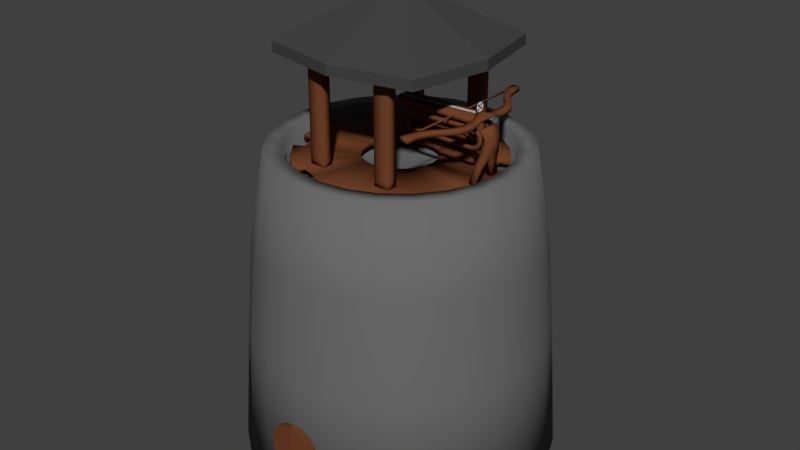 # Source: torretaballesta.blend  (saved by Blender 2.75.0; exported with 4.5.12 LTS)
import bpy
from mathutils import Matrix  # noqa: F401  (used for matrix-valued properties, if any)

bpy.ops.wm.read_factory_settings(use_empty=True)
scene = bpy.context.scene
scene.name = 'Scene'

# ---- collections
col_collection_1 = bpy.data.collections.new('Collection 1'); scene.collection.children.link(col_collection_1)

# ---- materials (node trees are filled in below, after node groups)
mat_madera = bpy.data.materials.new('mADERA')
mat_madera.alpha_threshold = 0.0
mat_madera.use_transparent_shadow = False
mat_madera.diffuse_color = (0.1626, 0.05295, 0.02144, 1.0)
mat_madera.roughness = 0.5
mat_metla = bpy.data.materials.new('metla')
mat_metla.alpha_threshold = 0.0
mat_metla.use_transparent_shadow = False
mat_metla.diffuse_color = (0.4385, 0.4385, 0.4385, 1.0)
mat_metla.roughness = 0.5
mat_metla.line_color = (0.0, 0.0, 0.0, 1.0)
mat_hierrofundido = bpy.data.materials.new('HierroFundido')
mat_hierrofundido.alpha_threshold = 0.0
mat_hierrofundido.use_transparent_shadow = False
mat_hierrofundido.diffuse_color = (0.0578, 0.0578, 0.0578, 1.0)
mat_hierrofundido.roughness = 0.5
mat_piedraoscuro = bpy.data.materials.new('PiedraOscuro')
mat_piedraoscuro.alpha_threshold = 0.0
mat_piedraoscuro.use_transparent_shadow = False
mat_piedraoscuro.diffuse_color = (0.1473, 0.1473, 0.1473, 1.0)
mat_piedraoscuro.roughness = 0.5

# ---- material node trees

# ---- world
world_world = bpy.data.worlds.new('World'); scene.world = world_world
world_world.color = (0.05088, 0.05088, 0.05088)
world_world.use_sun_shadow = False
world_world.sun_shadow_jitter_overblur = 0.0
world_world.cycles.sampling_method = 'MANUAL'
world_world.cycles.sample_map_resolution = 256

# ---- meshes
me_circle_002 = bpy.data.meshes.new('Circle.002')
me_circle_002.from_pydata([(-1.083e-09, 0.009331, -0.0004073), (-0.02153, 0.005048, -0.0004073), (-0.03978, -0.007148, -0.0004073), (-0.05198, -0.0254, -0.0004073), (-0.05626, -0.04693, -0.0004073), (-0.05198, -0.06846, -0.0004073), (-0.03978, -0.08671, -0.0004073), (-0.02153, -0.09891, -0.0004073), (-9.578e-09, -0.1032, -0.0004073), (0.02153, -0.09891, -0.0004073), (0.03978, -0.08671, -0.0004073), (0.05198, -0.06846, -0.0004073), (0.05626, -0.04693, -0.0004073), (0.05198, -0.0254, -0.0004073), (0.03978, -0.007148, -0.0004073), (0.02153, 0.005048, -0.0004073), (-1.382e-09, 0.002668, -0.0004073), (-0.01898, -0.001108, -0.0004073), (-0.03507, -0.01186, -0.0004073), (-0.04582, -0.02795, -0.0004073), (-0.0496, -0.04693, -0.0004073), (-0.04582, -0.06591, -0.0004073), (-0.03507, -0.082, -0.0004073), (-0.01898, -0.09275, -0.0004073), (-8.871e-09, -0.09653, -0.0004073), (0.01898, -0.09275, -0.0004073), (0.03507, -0.082, -0.0004073), (0.04582, -0.06591, -0.0004073), (0.0496, -0.04693, -0.0004073), (0.04582, -0.02795, -0.0004073), (0.03507, -0.01186, -0.0004073), (0.01898, -0.001108, -0.0004073), (-5.976e-09, -0.03342, -0.0004073), (-0.005169, -0.03445, -0.0004073), (-0.01248, -0.04176, -0.0004073), (-0.01351, -0.04693, -0.0004073), (-0.01248, -0.0521, -0.0004073), (-0.005169, -0.05941, -0.0004073), (-8.016e-09, -0.06044, -0.0004073), (0.005169, -0.05941, -0.0004073), (0.01248, -0.0521, -0.0004073), (0.01351, -0.04693, -0.0004073), (0.01248, -0.04176, -0.0004073), (0.005169, -0.03445, -0.0004073), (-0.01507, -0.1115, 2.014e-09), (-1.029e-08, -0.1145, 2.014e-09), (0.01507, -0.1115, 2.014e-09), (-0.01507, -0.1478, 3.599e-09), (-1.029e-08, -0.1508, 3.599e-09), (0.01507, -0.1478, 3.599e-09), (-9.375e-10, 0.009331, -0.003743), (-0.02153, 0.005048, -0.003743), (-0.03978, -0.007148, -0.003743), (-0.05198, -0.0254, -0.003743), (-0.05626, -0.04693, -0.003743), (-0.05198, -0.06846, -0.003743), (-0.03978, -0.08671, -0.003743), (-0.02153, -0.09891, -0.003743), (-9.433e-09, -0.1032, -0.003743), (0.02153, -0.09891, -0.003743), (0.03978, -0.08671, -0.003743), (0.05198, -0.06846, -0.003743), (0.05626, -0.04693, -0.003743), (0.05198, -0.0254, -0.003743), (0.03978, -0.007148, -0.003743), (0.02153, 0.005048, -0.003743), (-1.237e-09, 0.002668, -0.003743), (-0.01898, -0.001108, -0.003743), (-0.03507, -0.01186, -0.003743), (-0.04582, -0.02795, -0.003743), (-0.0496, -0.04693, -0.003743), (-0.04582, -0.06591, -0.003743), (-0.03507, -0.082, -0.003743), (-0.01898, -0.09275, -0.003743), (-8.726e-09, -0.09653, -0.003743), (0.01898, -0.09275, -0.003743), (0.03507, -0.082, -0.003743), (0.04582, -0.06591, -0.003743), (0.0496, -0.04693, -0.003743), (0.04582, -0.02795, -0.003743), (0.03507, -0.01186, -0.003743), (0.01898, -0.001108, -0.003743), (-5.83e-09, -0.03342, -0.003743), (-0.005169, -0.03445, -0.003743), (-0.01248, -0.04176, -0.003743), (-0.01351, -0.04693, -0.003743), (-0.01248, -0.0521, -0.003743), (-0.005169, -0.05941, -0.003743), (-7.87e-09, -0.06044, -0.003743), (0.005169, -0.05941, -0.003743), (0.01248, -0.0521, -0.003743), (0.01351, -0.04693, -0.003743), (0.01248, -0.04176, -0.003743), (0.005169, -0.03445, -0.003743), (-0.01507, -0.1115, -0.00415), (-1.011e-08, -0.1145, -0.00415), (0.01507, -0.1115, -0.00415), (-0.01507, -0.1478, -0.00415), (-1.011e-08, -0.1508, -0.00415), (0.01507, -0.1478, -0.00415)], [], [(13, 29, 28, 12), (6, 22, 21, 5), (14, 30, 29, 13), (7, 23, 22, 6), (15, 31, 30, 14), (8, 24, 23, 7), (1, 17, 16, 0), (0, 16, 31, 15), (9, 25, 24, 8), (2, 18, 17, 1), (10, 26, 25, 9), (3, 19, 18, 2), (11, 27, 26, 10), (4, 20, 19, 3), (12, 28, 27, 11), (5, 21, 20, 4), (25, 39, 38, 24), (16, 32, 43, 31), (21, 36, 35, 20), (28, 41, 40, 27), (17, 33, 32, 16), (24, 38, 37, 23), (20, 35, 34, 19), (29, 42, 41, 28), (8, 45, 46, 9), (7, 44, 45, 8), (45, 48, 49, 46), (44, 47, 48, 45), (63, 62, 78, 79), (56, 55, 71, 72), (64, 63, 79, 80), (57, 56, 72, 73), (65, 64, 80, 81), (58, 57, 73, 74), (51, 50, 66, 67), (50, 65, 81, 66), (59, 58, 74, 75), (52, 51, 67, 68), (60, 59, 75, 76), (53, 52, 68, 69), (61, 60, 76, 77), (54, 53, 69, 70), (62, 61, 77, 78), (55, 54, 70, 71), (75, 74, 88, 89), (66, 81, 93, 82), (71, 70, 85, 86), (78, 77, 90, 91), (67, 66, 82, 83), (74, 73, 87, 88), (70, 69, 84, 85), (79, 78, 91, 92), (58, 59, 96, 95), (57, 58, 95, 94), (95, 96, 99, 98), (94, 95, 98, 97), (37, 38, 88, 87), (12, 11, 61, 62), (23, 37, 87, 73), (25, 26, 76, 75), (38, 39, 89, 88), (13, 12, 62, 63), (19, 34, 84, 69), (26, 27, 77, 76), (40, 41, 91, 90), (14, 13, 63, 64), (42, 29, 79, 92), (1, 0, 50, 51), (41, 42, 92, 91), (15, 14, 64, 65), (2, 1, 51, 52), (43, 32, 82, 93), (0, 15, 65, 50), (3, 2, 52, 53), (29, 30, 80, 79), (9, 46, 96, 59), (4, 3, 53, 54), (30, 31, 81, 80), (39, 25, 75, 89), (17, 18, 68, 67), (5, 4, 54, 55), (31, 43, 93, 81), (18, 19, 69, 68), (44, 7, 57, 94), (6, 5, 55, 56), (48, 47, 97, 98), (7, 6, 56, 57), (49, 48, 98, 99), (36, 21, 71, 86), (21, 22, 72, 71), (32, 33, 83, 82), (46, 49, 99, 96), (27, 40, 90, 77), (22, 23, 73, 72), (34, 35, 85, 84), (10, 9, 59, 60), (35, 36, 86, 85), (47, 44, 94, 97), (11, 10, 60, 61), (33, 17, 67, 83)])
me_circle_002.use_remesh_preserve_volume = False
me_circle_002.use_remesh_preserve_attributes = False
me_circle_002.use_mirror_vertex_groups = False
me_circle_002.update()
me_mesh_002 = bpy.data.meshes.new('Mesh.002')
me_mesh_002.from_pydata([(-0.2338, -0.2735, 0.1662), (-0.2338, -1.837, 0.1469), (-0.2338, -1.884, 0.1152), (-0.2338, -1.921, 0.06047), (-0.2338, -1.934, -0.004034), (-0.2338, -1.921, -0.06854), (-0.2338, -1.884, -0.1232), (-0.2338, -1.837, -0.1549), (-0.2338, -0.2735, -0.1742), (-0.2338, -0.2008, -0.1598), (-0.2338, -0.1461, -0.1232), (-0.2338, -0.1095, -0.06854), (-0.2338, -0.09672, -0.004034), (-0.2338, -0.1095, 0.06047), (-0.2338, -0.1461, 0.1152), (-0.2338, -0.2008, 0.1517), (-0.2897, -0.2735, 0.1662), (-0.2897, -1.837, 0.1469), (-0.2897, -1.884, 0.1152), (-0.2897, -1.921, 0.06047), (-0.2897, -1.934, -0.004034), (-0.2897, -1.921, -0.06854), (-0.2897, -1.884, -0.1232), (-0.2897, -1.837, -0.1549), (-0.2897, -0.2735, -0.1742), (-0.2897, -0.2008, -0.1598), (-0.2897, -0.1461, -0.1232), (-0.2897, -0.1095, -0.06854), (-0.2897, -0.09672, -0.004034), (-0.2897, -0.1095, 0.06047), (-0.2897, -0.1461, 0.1152), (-0.2897, -0.2008, 0.1517), (-0.2338, -1.865, 0.2358), (-0.2338, -0.2653, 0.2555), (-0.2338, -1.949, 0.1795), (-0.2338, -2.005, 0.0953), (-0.2338, -2.025, -0.004034), (-0.2338, -2.005, -0.1034), (-0.2338, -1.949, -0.1876), (-0.2338, -1.865, -0.2438), (-0.2338, -0.2653, -0.2636), (-0.2338, -0.1659, -0.2438), (-0.2338, -0.08174, -0.1876), (-0.2338, -0.02547, -0.1034), (-0.2338, -0.005717, -0.004034), (-0.2338, -0.02547, 0.0953), (-0.2338, -0.08174, 0.1795), (-0.2338, -0.1659, 0.2358), (-0.2897, -1.865, 0.2358), (-0.2897, -0.2653, 0.2555), (-0.2897, -1.949, 0.1795), (-0.2897, -2.005, 0.0953), (-0.2897, -2.025, -0.004034), (-0.2897, -2.005, -0.1034), (-0.2897, -1.949, -0.1876), (-0.2897, -1.865, -0.2438), (-0.2897, -0.2653, -0.2636), (-0.2897, -0.1659, -0.2438), (-0.2897, -0.08174, -0.1876), (-0.2897, -0.02547, -0.1034), (-0.2897, -0.005717, -0.004034), (-0.2897, -0.02547, 0.0953), (-0.2897, -0.08174, 0.1795), (-0.2897, -0.1659, 0.2358), (2.014e-08, -0.1751, 0.5133), (0.2301, -0.07273, 0.4297), (0.4615, -0.02382, 0.4297), (0.6488, -0.01984, 0.4297), (0.8017, -0.05232, 0.4297), (0.9298, -0.1128, 0.4297), (1.043, -0.1927, 0.4297), (1.15, -0.2836, 0.4297), (1.262, -0.377, 0.4297), (1.388, -0.4644, 0.4297), (1.537, -0.5374, 0.4297), (1.72, -0.5874, 0.4297), (1.945, -0.6059, 0.4297), (2.014e-08, -0.3584, 0.5133), (0.2301, -0.2561, 0.4297), (0.4615, -0.2072, 0.4297), (0.6488, -0.2032, 0.4297), (0.8017, -0.2357, 0.4297), (0.9298, -0.2961, 0.4297), (1.043, -0.376, 0.4297), (1.15, -0.4669, 0.4297), (1.262, -0.5604, 0.4297), (1.388, -0.6478, 0.4297), (1.537, -0.7207, 0.4297), (1.72, -0.7707, 0.4297), (1.945, -0.7893, 0.4297), (2.014e-08, -0.1751, 0.5049), (0.2301, -0.07273, 0.3621), (0.4615, -0.02382, 0.3138), (0.6488, -0.01984, 0.3138), (0.8017, -0.05232, 0.3138), (0.9298, -0.1128, 0.3138), (1.043, -0.1927, 0.3138), (1.15, -0.2836, 0.3138), (1.262, -0.377, 0.3138), (1.388, -0.4644, 0.3138), (1.537, -0.5374, 0.3138), (1.72, -0.5874, 0.3138), (1.945, -0.6059, 0.3138), (2.014e-08, -0.3584, 0.5049), (0.2301, -0.2561, 0.3621), (0.4615, -0.2072, 0.3138), (0.6488, -0.2032, 0.3138), (0.8017, -0.2357, 0.3138), (0.9298, -0.2961, 0.3138), (1.043, -0.376, 0.3138), (1.15, -0.4669, 0.3138), (1.262, -0.5604, 0.3138), (1.388, -0.6478, 0.3138), (1.537, -0.7207, 0.3138), (1.72, -0.7707, 0.3138), (1.945, -0.7893, 0.3138), (2.014e-08, -0.3462, 0.4614), (0.2301, -0.2561, 0.4074), (2.014e-08, -0.3584, 0.3554), (0.2301, -0.2561, 0.2914), (2.014e-08, -2.387, 0.3974), (0.2314, -2.297, 0.4074), (2.014e-08, -2.4, 0.2914), (0.2314, -2.297, 0.2914), (0.04738, -0.3373, 0.4582), (0.04738, -0.3373, 0.3423), (0.04765, -2.378, 0.4074), (0.04765, -2.378, 0.2914), (2.014e-08, 0.1178, 0.5133), (2.014e-08, 0.1178, 0.5049), (1.72, -0.7707, 0.3911), (1.72, -0.7707, 0.3523), (1.72, -0.7546, 0.3911), (1.72, -0.7546, 0.3523), (2.014e-08, -0.7707, 0.3911), (2.014e-08, -0.7707, 0.3523), (2.014e-08, -0.7546, 0.3911), (2.014e-08, -0.7546, 0.3523)], [], [(44, 60, 61, 45), (37, 53, 54, 38), (45, 61, 62, 46), (38, 54, 55, 39), (46, 62, 63, 47), (39, 55, 56, 40), (33, 49, 48, 32), (47, 63, 49, 33), (40, 56, 57, 41), (32, 48, 50, 34), (41, 57, 58, 42), (34, 50, 51, 35), (42, 58, 59, 43), (35, 51, 52, 36), (43, 59, 60, 44), (36, 52, 53, 37), (0, 33, 32, 1), (1, 32, 34, 2), (2, 34, 35, 3), (3, 35, 36, 4), (4, 36, 37, 5), (5, 37, 38, 6), (6, 38, 39, 7), (7, 39, 40, 8), (8, 40, 41, 9), (9, 41, 42, 10), (10, 42, 43, 11), (11, 43, 44, 12), (12, 44, 45, 13), (13, 45, 46, 14), (14, 46, 47, 15), (15, 47, 33, 0), (17, 48, 49, 16), (18, 50, 48, 17), (19, 51, 50, 18), (20, 52, 51, 19), (21, 53, 52, 20), (22, 54, 53, 21), (23, 55, 54, 22), (24, 56, 55, 23), (25, 57, 56, 24), (26, 58, 57, 25), (27, 59, 58, 26), (28, 60, 59, 27), (29, 61, 60, 28), (30, 62, 61, 29), (31, 63, 62, 30), (16, 49, 63, 31), (1, 2, 18, 17), (2, 3, 19, 18), (3, 4, 20, 19), (4, 5, 21, 20), (5, 6, 22, 21), (6, 7, 23, 22), (7, 8, 24, 23), (8, 9, 25, 24), (9, 10, 26, 25), (10, 11, 27, 26), (11, 12, 28, 27), (12, 13, 29, 28), (13, 14, 30, 29), (14, 15, 31, 30), (15, 0, 16, 31), (0, 1, 17, 16), (73, 86, 87, 74), (70, 83, 84, 71), (67, 80, 81, 68), (74, 87, 88, 75), (64, 77, 78, 65), (71, 84, 85, 72), (68, 81, 82, 69), (75, 88, 89, 76), (65, 78, 79, 66), (72, 85, 86, 73), (69, 82, 83, 70), (66, 79, 80, 67), (99, 100, 113, 112), (96, 97, 110, 109), (93, 94, 107, 106), (100, 101, 114, 113), (90, 91, 104, 103), (97, 98, 111, 110), (94, 95, 108, 107), (101, 102, 115, 114), (91, 92, 105, 104), (98, 99, 112, 111), (95, 96, 109, 108), (92, 93, 106, 105), (68, 69, 95, 94), (85, 84, 110, 111), (78, 77, 103, 104), (69, 70, 96, 95), (86, 85, 111, 112), (76, 89, 115, 102), (79, 78, 104, 105), (70, 71, 97, 96), (87, 86, 112, 113), (80, 79, 105, 106), (71, 72, 98, 97), (88, 87, 113, 114), (65, 91, 129, 128), (81, 80, 106, 107), (72, 73, 99, 98), (89, 88, 114, 115), (65, 66, 92, 91), (82, 81, 107, 108), (73, 74, 100, 99), (66, 67, 93, 92), (83, 82, 108, 109), (74, 75, 101, 100), (67, 68, 94, 93), (84, 83, 109, 110), (75, 76, 102, 101), (124, 125, 118, 116), (126, 120, 122, 127), (119, 117, 121, 123), (125, 119, 123, 127), (124, 116, 120, 126), (117, 124, 126, 121), (118, 125, 127, 122), (121, 126, 127, 123), (117, 119, 125, 124), (65, 128, 64), (91, 90, 129), (131, 133, 132, 130), (135, 134, 136, 137), (133, 131, 135, 137), (132, 133, 137, 136), (130, 132, 136, 134), (131, 130, 134, 135)])
me_mesh_002.polygons.foreach_set('use_smooth', [True] * 130)
me_mesh_002.polygons.foreach_set('material_index', [0, 0, 0, 0, 0, 0, 0, 0, 0, 0, 0, 0, 0, 0, 0, 0, 0, 0, 0, 0, 0, 0, 0, 0, 0, 0, 0, 0, 0, 0, 0, 0, 0, 0, 0, 0, 0, 0, 0, 0, 0, 0, 0, 0, 0, 0, 0, 0, 0, 0, 0, 0, 0, 0, 0, 0, 0, 0, 0, 0, 0, 0, 0, 0, 0, 0, 0, 0, 0, 0, 0, 0, 0, 0, 0, 0, 0, 0, 0, 0, 0, 0, 0, 0, 0, 0, 0, 0, 0, 0, 0, 0, 0, 0, 0, 0, 0, 0, 0, 0, 0, 0, 0, 0, 0, 0, 0, 0, 0, 0, 0, 0, 0, 1, 1, 0, 0, 1, 0, 1, 0, 0, 0, 0, 0, 0, 0, 0, 0, 0])
me_mesh_002.materials.append(mat_madera)
me_mesh_002.materials.append(mat_metla)
me_mesh_002.use_remesh_preserve_volume = False
me_mesh_002.use_remesh_preserve_attributes = False
me_mesh_002.use_mirror_vertex_groups = False
me_mesh_002.update()
me_circle = bpy.data.meshes.new('Circle')
me_circle.from_pydata([(0.009713, 0.3794, -0.05675), (0.1148, 0.3543, -0.06705), (0.2208, 0.2829, -0.07634), (0.2916, 0.176, -0.08254), (0.3165, 0.04995, -0.08472), (0.3321, 0.04995, -0.005159), (0.3073, 0.176, -0.002979), (0.2365, 0.2829, 0.003228), (0.1305, 0.3543, 0.01252), (-0.007356, 0.3794, 0.02269), (-0.3164, -0.7185, -0.08796), (0.3165, -0.7185, -0.08472), (-0.3164, 0.04995, -0.08796), (-0.2915, 0.176, -0.08559), (-0.2209, 0.2829, -0.07882), (-0.1151, 0.3543, -0.06869), (-0.3334, -0.7185, -0.008527), (0.3321, -0.7185, -0.005159), (-0.3334, 0.04995, -0.008527), (-0.3086, 0.176, -0.006151), (-0.2379, 0.2829, 0.0006151), (-0.1321, 0.3543, 0.01074), (0.009713, -0.7185, -0.02816), (0.009713, 0.04995, -0.05675), (-0.007356, -0.7185, 0.05127), (-0.007356, 0.04995, 0.02269)], [], [(1, 2, 3, 4, 23, 0), (23, 4, 11, 22), (9, 21, 20, 19, 18, 25), (25, 24, 17, 5), (4, 5, 17, 11), (13, 19, 20, 14), (3, 6, 5, 4), (22, 24, 16, 10), (0, 9, 8, 1), (14, 20, 21, 15), (1, 8, 7, 2), (10, 16, 18, 12), (15, 21, 9, 0), (12, 18, 19, 13), (2, 7, 6, 3), (11, 17, 24, 22), (18, 16, 24, 25), (12, 23, 22, 10), (0, 23, 12, 13, 14, 15), (8, 9, 25, 5, 6, 7)])
me_circle.materials.append(mat_madera)
me_circle.use_remesh_preserve_volume = False
me_circle.use_remesh_preserve_attributes = False
me_circle.use_mirror_vertex_groups = False
me_circle.update()
me_cylinder_003 = bpy.data.meshes.new('Cylinder.003')
me_cylinder_003.from_pydata([(0.5522, 0.148, 0.8829), (0.4951, 0.2858, 0.8829), (0.4042, 0.4042, 0.8829), (0.2858, 0.4951, 0.8829), (0.148, 0.5522, 0.8829), (0.1665, 0.6213, 0.8829), (0.3216, 0.557, 0.8829), (0.4548, 0.4548, 0.8829), (0.557, 0.3216, 0.8829), (0.6213, 0.1665, 0.8829), (0.2261, 0.06058, 0.8829), (0.2027, 0.117, 0.8829), (0.1655, 0.1655, 0.8829), (0.117, 0.2027, 0.8829), (0.06058, 0.2261, 0.8829), (0.5522, 0.148, 0.8464), (0.4951, 0.2858, 0.8464), (0.4042, 0.4042, 0.8464), (0.2858, 0.4951, 0.8464), (0.148, 0.5522, 0.8464), (0.557, 0.3216, 0.8464), (0.3216, 0.557, 0.8464), (0.4548, 0.4548, 0.8464), (0.2261, 0.06058, 0.8464), (0.2027, 0.117, 0.8464), (0.1655, 0.1655, 0.8464), (0.117, 0.2027, 0.8464), (0.6213, 0.1665, 0.8464), (0.06058, 0.2261, 0.8464), (0.1665, 0.6213, 0.8464), (0.1866, 0.3839, 0.8864), (0.1866, 0.3839, 0.9076), (0.1866, 0.4486, 0.8864), (0.1866, 0.4486, 0.9076), (0.2865, 0.3839, 0.8864), (0.2865, 0.3839, 0.924), (0.2865, 0.4486, 0.8864), (0.2865, 0.4486, 0.924), (0.2365, 0.4486, 0.924), (0.2365, 0.4486, 0.8864), (0.2365, 0.3839, 0.924), (0.2365, 0.3839, 0.8864), (0.6219, -0.05537, 1.145), (0.6504, -0.05537, 1.151), (0.5853, -0.07846, 0.9895), (0.6225, -0.07846, 0.9839), (0.5853, -0.02309, 0.9895), (0.6225, -0.02309, 0.9839), (0.6384, -0.06978, 1.046), (0.6052, -0.06717, 1.048), (0.6086, -0.05394, 0.8915), (0.5714, -0.05394, 0.8971), (0.6086, -0.1093, 0.8915), (0.5714, -0.1093, 0.8971), (0.1866, 0.3839, 1.551), (0.1866, 0.4486, 1.551), (0.2865, 0.3839, 1.551), (0.2865, 0.4486, 1.551), (0.2365, 0.4486, 1.551), (0.2365, 0.3839, 1.551), (0.5947, -0.07046, 1.195), (0.6217, -0.07046, 1.205), (-0.5522, 0.148, 0.8829), (-0.4951, 0.2858, 0.8829), (-0.4042, 0.4042, 0.8829), (-0.2858, 0.4951, 0.8829), (-0.148, 0.5522, 0.8829), (0.0, 0.5716, 0.8829), (0.0, 0.6432, 0.8829), (-0.1665, 0.6213, 0.8829), (-0.3216, 0.557, 0.8829), (-0.4548, 0.4548, 0.8829), (-0.557, 0.3216, 0.8829), (-0.6213, 0.1665, 0.8829), (-0.2261, 0.06058, 0.8829), (-0.2027, 0.117, 0.8829), (-0.1655, 0.1655, 0.8829), (-0.117, 0.2027, 0.8829), (-0.06058, 0.2261, 0.8829), (0.0, 0.2341, 0.8829), (-0.5522, 0.148, 0.8464), (-0.4951, 0.2858, 0.8464), (-0.4042, 0.4042, 0.8464), (-0.2858, 0.4951, 0.8464), (-0.148, 0.5522, 0.8464), (0.0, 0.5716, 0.8464), (-0.557, 0.3216, 0.8464), (0.0, 0.6432, 0.8464), (-0.3216, 0.557, 0.8464), (-0.4548, 0.4548, 0.8464), (-0.2261, 0.06058, 0.8464), (-0.2027, 0.117, 0.8464), (-0.1655, 0.1655, 0.8464), (-0.117, 0.2027, 0.8464), (-0.6213, 0.1665, 0.8464), (-0.06058, 0.2261, 0.8464), (0.0, 0.2341, 0.8464), (-0.1665, 0.6213, 0.8464), (-0.1866, 0.3839, 0.8864), (-0.1866, 0.3839, 0.9076), (-0.1866, 0.4486, 0.8864), (-0.1866, 0.4486, 0.9076), (-0.2865, 0.3839, 0.8864), (-0.2865, 0.3839, 0.924), (-0.2865, 0.4486, 0.8864), (-0.2865, 0.4486, 0.924), (-0.2365, 0.4486, 0.924), (-0.2365, 0.4486, 0.8864), (-0.2365, 0.3839, 0.924), (-0.2365, 0.3839, 0.8864), (-0.1866, 0.3839, 1.551), (-0.1866, 0.4486, 1.551), (-0.2865, 0.3839, 1.551), (-0.2865, 0.4486, 1.551), (-0.2365, 0.4486, 1.551), (-0.2365, 0.3839, 1.551), (0.5716, 0.0, 0.8829), (0.5522, -0.148, 0.8829), (0.4951, -0.2858, 0.8829), (0.4042, -0.4042, 0.8829), (0.2858, -0.4951, 0.8829), (0.148, -0.5522, 0.8829), (0.1665, -0.6213, 0.8829), (0.3216, -0.557, 0.8829), (0.4548, -0.4548, 0.8829), (0.557, -0.3216, 0.8829), (0.6213, -0.1665, 0.8829), (0.6432, 0.0, 0.8829), (0.2341, 0.0, 0.8829), (0.2261, -0.06058, 0.8829), (0.2027, -0.117, 0.8829), (0.1655, -0.1655, 0.8829), (0.117, -0.2027, 0.8829), (0.06058, -0.2261, 0.8829), (0.5522, -0.148, 0.8464), (0.4951, -0.2858, 0.8464), (0.4042, -0.4042, 0.8464), (0.2858, -0.4951, 0.8464), (0.5716, 0.0, 0.8464), (0.148, -0.5522, 0.8464), (0.6432, 0.0, 0.8464), (0.557, -0.3216, 0.8464), (0.3216, -0.557, 0.8464), (0.4548, -0.4548, 0.8464), (0.2261, -0.06058, 0.8464), (0.2027, -0.117, 0.8464), (0.1655, -0.1655, 0.8464), (0.117, -0.2027, 0.8464), (0.6213, -0.1665, 0.8464), (0.2341, 0.0, 0.8464), (0.06058, -0.2261, 0.8464), (0.1665, -0.6213, 0.8464), (0.1866, -0.3839, 0.8864), (0.1866, -0.3839, 0.9076), (0.1866, -0.4486, 0.8864), (0.1866, -0.4486, 0.9076), (0.2865, -0.3839, 0.8864), (0.2865, -0.3839, 0.924), (0.2865, -0.4486, 0.8864), (0.2865, -0.4486, 0.924), (0.2365, -0.4486, 0.924), (0.2365, -0.4486, 0.8864), (0.2365, -0.3839, 0.924), (0.2365, -0.3839, 0.8864), (0.6219, 0.05537, 1.145), (0.6504, 0.05537, 1.151), (0.6219, 0.0, 1.145), (0.6504, 0.0, 1.151), (0.5853, 0.07846, 0.9895), (0.6225, 0.07846, 0.9839), (0.5853, 0.02309, 0.9895), (0.6225, 0.02309, 0.9839), (0.6384, 0.0, 1.046), (0.6052, 0.0, 1.048), (0.6384, 0.06978, 1.046), (0.6052, 0.06717, 1.048), (0.6086, 0.05394, 0.8915), (0.5714, 0.05394, 0.8971), (0.6086, 0.1093, 0.8915), (0.5714, 0.1093, 0.8971), (0.1866, -0.3839, 1.551), (0.1866, -0.4486, 1.551), (0.2865, -0.3839, 1.551), (0.2865, -0.4486, 1.551), (0.2365, -0.4486, 1.551), (0.2365, -0.3839, 1.551), (0.5947, 0.07046, 1.195), (0.6217, 0.07046, 1.205), (0.5947, 0.0, 1.195), (0.6217, 0.0, 1.205), (-0.5716, 0.0, 0.8829), (-0.5522, -0.148, 0.8829), (-0.4951, -0.2858, 0.8829), (-0.4042, -0.4042, 0.8829), (-0.2858, -0.4951, 0.8829), (-0.148, -0.5522, 0.8829), (0.0, -0.5716, 0.8829), (0.0, -0.6432, 0.8829), (-0.1665, -0.6213, 0.8829), (-0.3216, -0.557, 0.8829), (-0.4548, -0.4548, 0.8829), (-0.557, -0.3216, 0.8829), (-0.6213, -0.1665, 0.8829), (-0.6432, 0.0, 0.8829), (-0.2341, 0.0, 0.8829), (-0.2261, -0.06058, 0.8829), (-0.2027, -0.117, 0.8829), (-0.1655, -0.1655, 0.8829), (-0.117, -0.2027, 0.8829), (-0.06058, -0.2261, 0.8829), (0.0, -0.2341, 0.8829), (-0.5522, -0.148, 0.8464), (-0.4951, -0.2858, 0.8464), (-0.4042, -0.4042, 0.8464), (-0.2858, -0.4951, 0.8464), (-0.5716, 0.0, 0.8464), (-0.148, -0.5522, 0.8464), (0.0, -0.5716, 0.8464), (-0.6432, 0.0, 0.8464), (-0.557, -0.3216, 0.8464), (0.0, -0.6432, 0.8464), (-0.3216, -0.557, 0.8464), (-0.4548, -0.4548, 0.8464), (-0.2261, -0.06058, 0.8464), (-0.2027, -0.117, 0.8464), (-0.1655, -0.1655, 0.8464), (-0.117, -0.2027, 0.8464), (-0.6213, -0.1665, 0.8464), (-0.2341, 0.0, 0.8464), (-0.06058, -0.2261, 0.8464), (0.0, -0.2341, 0.8464), (-0.1665, -0.6213, 0.8464), (-0.1866, -0.3839, 0.8864), (-0.1866, -0.3839, 0.9076), (-0.1866, -0.4486, 0.8864), (-0.1866, -0.4486, 0.9076), (-0.2865, -0.3839, 0.8864), (-0.2865, -0.3839, 0.924), (-0.2865, -0.4486, 0.8864), (-0.2865, -0.4486, 0.924), (-0.2365, -0.4486, 0.924), (-0.2365, -0.4486, 0.8864), (-0.2365, -0.3839, 0.924), (-0.2365, -0.3839, 0.8864), (-0.004216, -0.001331, 1.895), (-0.004216, -0.001331, 1.895), (-0.004216, -0.001331, 1.895), (-0.004216, -0.001331, 1.895), (0.4958, 0.4987, 1.577), (0.4958, 0.4987, 1.512), (0.4958, -0.5013, 1.577), (0.4958, -0.5013, 1.512), (-0.1866, -0.3839, 1.551), (-0.1866, -0.4486, 1.551), (-0.2865, -0.3839, 1.551), (-0.2865, -0.4486, 1.551), (-0.2365, -0.4486, 1.551), (-0.2365, -0.3839, 1.551), (-0.5042, 0.4987, 1.577), (-0.5042, 0.4987, 1.512), (-0.5042, -0.5013, 1.577), (-0.5042, -0.5013, 1.512), (-0.004216, 0.5992, 1.577), (-0.004216, -0.001331, 1.895), (-0.004216, -0.001331, 1.895), (-0.004216, -0.6018, 1.512), (-0.004216, -0.6018, 1.577), (-0.004216, 0.5992, 1.512), (-0.6047, -0.001331, 1.512), (-0.004216, -0.001331, 1.895), (-0.6047, -0.001331, 1.577), (-0.004216, -0.001331, 1.895), (0.5963, -0.001331, 1.512), (0.5963, -0.001331, 1.577), (-0.004216, -0.001331, 1.512), (-0.004216, -0.001331, 1.895)], [], [(116, 0, 10, 128), (2, 1, 8, 7), (3, 2, 7, 6), (0, 116, 127, 9), (1, 2, 12, 11), (0, 1, 11, 10), (2, 3, 13, 12), (3, 4, 14, 13), (4, 67, 79, 14), (67, 4, 5, 68), (138, 149, 23, 15), (17, 22, 20, 16), (18, 21, 22, 17), (15, 27, 140, 138), (16, 24, 25, 17), (15, 23, 24, 16), (17, 25, 26, 18), (18, 26, 28, 19), (19, 28, 96, 85), (85, 87, 29, 19), (127, 140, 27, 9), (1, 16, 20, 8), (5, 29, 87, 68), (0, 15, 16, 1), (10, 23, 149, 128), (12, 25, 24, 11), (6, 21, 18, 3), (14, 28, 26, 13), (8, 20, 22, 7), (9, 27, 15, 0), (7, 22, 21, 6), (3, 18, 19, 4), (79, 96, 28, 14), (11, 24, 23, 10), (4, 19, 29, 5), (13, 26, 25, 12), (31, 33, 32, 30), (38, 37, 36, 39), (37, 35, 34, 36), (40, 31, 30, 41), (41, 39, 36, 34), (40, 35, 56, 59), (35, 37, 57, 56), (30, 32, 39, 41), (35, 40, 41, 34), (33, 38, 39, 32), (42, 43, 61, 60), (172, 47, 46, 173), (44, 46, 51, 53), (48, 43, 42, 49), (49, 173, 46, 44), (48, 172, 167, 43), (45, 47, 172, 48), (42, 166, 173, 49), (45, 48, 49, 44), (50, 52, 53, 51), (47, 45, 52, 50), (46, 47, 50, 51), (45, 44, 53, 52), (273, 248, 247, 269), (275, 264, 245, 271), (38, 33, 55, 58), (33, 31, 54, 55), (31, 40, 59, 54), (37, 38, 58, 57), (61, 189, 188, 60), (166, 42, 60, 188), (43, 167, 189, 61), (190, 204, 74, 62), (64, 71, 72, 63), (65, 70, 71, 64), (62, 73, 203, 190), (63, 75, 76, 64), (62, 74, 75, 63), (64, 76, 77, 65), (65, 77, 78, 66), (66, 78, 79, 67), (67, 68, 69, 66), (215, 80, 90, 228), (82, 81, 86, 89), (83, 82, 89, 88), (80, 215, 218, 94), (81, 82, 92, 91), (80, 81, 91, 90), (82, 83, 93, 92), (83, 84, 95, 93), (84, 85, 96, 95), (85, 84, 97, 87), (203, 73, 94, 218), (67, 79, 96, 85), (63, 72, 86, 81), (69, 68, 87, 97), (62, 63, 81, 80), (74, 204, 228, 90), (68, 67, 85, 87), (76, 75, 91, 92), (70, 65, 83, 88), (78, 77, 93, 95), (72, 71, 89, 86), (73, 62, 80, 94), (71, 70, 88, 89), (65, 66, 84, 83), (79, 78, 95, 96), (75, 74, 90, 91), (66, 69, 97, 84), (77, 76, 92, 93), (99, 98, 100, 101), (106, 107, 104, 105), (105, 104, 102, 103), (108, 109, 98, 99), (109, 102, 104, 107), (108, 115, 112, 103), (103, 112, 113, 105), (98, 109, 107, 100), (103, 102, 109, 108), (101, 100, 107, 106), (262, 258, 245, 264), (274, 267, 249, 272), (106, 114, 111, 101), (101, 111, 110, 99), (99, 110, 115, 108), (105, 113, 114, 106), (116, 128, 129, 117), (119, 124, 125, 118), (120, 123, 124, 119), (117, 126, 127, 116), (118, 130, 131, 119), (117, 129, 130, 118), (119, 131, 132, 120), (120, 132, 133, 121), (121, 133, 210, 196), (196, 197, 122, 121), (138, 134, 144, 149), (136, 135, 141, 143), (137, 136, 143, 142), (134, 138, 140, 148), (135, 136, 146, 145), (134, 135, 145, 144), (136, 137, 147, 146), (137, 139, 150, 147), (139, 217, 230, 150), (217, 139, 151, 220), (116, 127, 140, 138), (127, 126, 148, 140), (118, 125, 141, 135), (122, 197, 220, 151), (117, 118, 135, 134), (129, 128, 149, 144), (131, 130, 145, 146), (123, 120, 137, 142), (128, 116, 138, 149), (133, 132, 147, 150), (125, 124, 143, 141), (126, 117, 134, 148), (124, 123, 142, 143), (120, 121, 139, 137), (210, 133, 150, 230), (130, 129, 144, 145), (121, 122, 151, 139), (132, 131, 146, 147), (153, 152, 154, 155), (160, 161, 158, 159), (159, 158, 156, 157), (162, 163, 152, 153), (163, 156, 158, 161), (162, 185, 182, 157), (157, 182, 183, 159), (152, 163, 161, 154), (157, 156, 163, 162), (155, 154, 161, 160), (164, 186, 187, 165), (172, 173, 170, 171), (168, 179, 177, 170), (174, 175, 164, 165), (175, 168, 170, 173), (174, 165, 167, 172), (169, 174, 172, 171), (164, 175, 173, 166), (169, 168, 175, 174), (167, 166, 173, 172), (176, 177, 179, 178), (171, 176, 178, 169), (170, 177, 176, 171), (169, 178, 179, 168), (266, 260, 261, 265), (273, 250, 251, 272), (160, 184, 181, 155), (155, 181, 180, 153), (153, 180, 185, 162), (159, 183, 184, 160), (187, 186, 188, 189), (166, 188, 186, 164), (165, 187, 189, 167), (167, 189, 188, 166), (190, 191, 205, 204), (193, 192, 201, 200), (194, 193, 200, 199), (191, 190, 203, 202), (192, 193, 207, 206), (191, 192, 206, 205), (193, 194, 208, 207), (194, 195, 209, 208), (195, 196, 210, 209), (196, 195, 198, 197), (215, 228, 223, 211), (213, 222, 219, 212), (214, 221, 222, 213), (211, 227, 218, 215), (212, 224, 225, 213), (211, 223, 224, 212), (213, 225, 226, 214), (214, 226, 229, 216), (216, 229, 230, 217), (217, 220, 231, 216), (190, 215, 218, 203), (203, 218, 227, 202), (196, 217, 230, 210), (192, 212, 219, 201), (198, 231, 220, 197), (191, 211, 212, 192), (205, 223, 228, 204), (197, 220, 217, 196), (207, 225, 224, 206), (199, 221, 214, 194), (204, 228, 215, 190), (209, 229, 226, 208), (201, 219, 222, 200), (202, 227, 211, 191), (200, 222, 221, 199), (194, 214, 216, 195), (210, 230, 229, 209), (206, 224, 223, 205), (195, 216, 231, 198), (208, 226, 225, 207), (233, 235, 234, 232), (240, 239, 238, 241), (239, 237, 236, 238), (242, 233, 232, 243), (243, 241, 238, 236), (242, 237, 254, 257), (237, 239, 255, 254), (232, 234, 241, 243), (237, 242, 243, 236), (235, 240, 241, 234), (270, 260, 244, 271), (262, 248, 249, 267), (270, 258, 259, 268), (240, 235, 253, 256), (235, 233, 252, 253), (233, 242, 257, 252), (239, 240, 256, 255), (266, 250, 246, 263), (260, 266, 263, 244), (258, 262, 267, 259), (250, 266, 265, 251), (268, 259, 267, 274), (248, 262, 264, 247), (269, 247, 264, 275), (246, 269, 275, 263), (261, 268, 274, 265), (260, 270, 268, 261), (258, 270, 271, 245), (248, 273, 272, 249), (265, 274, 272, 251), (263, 275, 271, 244), (250, 273, 269, 246)])
me_cylinder_003.polygons.foreach_set('use_smooth', [1, 1, 1, 1, 1, 1, 1, 1, 1, 1, 1, 1, 1, 1, 1, 1, 1, 1, 1, 1, 1, 1, 1, 1, 1, 1, 1, 1, 1, 1, 1, 1, 1, 1, 1, 1, 1, 1, 1, 1, 1, 1, 1, 1, 1, 1, 1, 1, 1, 1, 1, 1, 1, 1, 1, 1, 1, 1, 1, 0, 0, 1, 1, 1, 1, 1, 1, 1, 1, 1, 1, 1, 1, 1, 1, 1, 1, 1, 1, 1, 1, 1, 1, 1, 1, 1, 1, 1, 1, 1, 1, 1, 1, 1, 1, 1, 1, 1, 1, 1, 1, 1, 1, 1, 1, 1, 1, 1, 1, 1, 1, 1, 1, 1, 1, 1, 0, 0, 1, 1, 1, 1, 1, 1, 1, 1, 1, 1, 1, 1, 1, 1, 1, 1, 1, 1, 1, 1, 1, 1, 1, 1, 1, 1, 1, 1, 1, 1, 1, 1, 1, 1, 1, 1, 1, 1, 1, 1, 1, 1, 1, 1, 1, 1, 1, 1, 1, 1, 1, 1, 1, 1, 1, 1, 1, 1, 1, 1, 1, 1, 1, 1, 1, 1, 0, 0, 1, 1, 1, 1, 1, 1, 1, 1, 1, 1, 1, 1, 1, 1, 1, 1, 1, 1, 1, 1, 1, 1, 1, 1, 1, 1, 1, 1, 1, 1, 1, 1, 1, 1, 1, 1, 1, 1, 1, 1, 1, 1, 1, 1, 1, 1, 1, 1, 1, 1, 1, 1, 1, 1, 1, 1, 1, 1, 0, 0, 0, 1, 1, 1, 1, 0, 0, 0, 0, 0, 0, 0, 0, 0, 0, 0, 0, 0, 0, 0])
me_cylinder_003.polygons.foreach_set('material_index', [2, 2, 2, 2, 2, 2, 2, 2, 2, 2, 2, 2, 2, 2, 2, 2, 2, 2, 2, 2, 2, 2, 2, 2, 2, 2, 2, 2, 2, 2, 2, 2, 2, 2, 2, 2, 2, 2, 2, 2, 2, 2, 2, 2, 2, 2, 2, 2, 2, 2, 2, 2, 2, 2, 2, 2, 2, 2, 2, 0, 0, 2, 2, 2, 2, 2, 2, 2, 2, 2, 2, 2, 2, 2, 2, 2, 2, 2, 2, 2, 2, 2, 2, 2, 2, 2, 2, 2, 2, 2, 2, 2, 2, 2, 2, 2, 2, 2, 2, 2, 2, 2, 2, 2, 2, 2, 2, 2, 2, 2, 2, 2, 2, 2, 2, 2, 0, 0, 2, 2, 2, 2, 2, 2, 2, 2, 2, 2, 2, 2, 2, 2, 2, 2, 2, 2, 2, 2, 2, 2, 2, 2, 2, 2, 2, 2, 2, 2, 2, 2, 2, 2, 2, 2, 2, 2, 2, 2, 2, 2, 2, 2, 2, 2, 2, 2, 2, 2, 2, 2, 2, 2, 2, 2, 2, 2, 2, 2, 2, 2, 2, 2, 2, 2, 0, 0, 2, 2, 2, 2, 2, 2, 2, 2, 2, 2, 2, 2, 2, 2, 2, 2, 2, 2, 2, 2, 2, 2, 2, 2, 2, 2, 2, 2, 2, 2, 2, 2, 2, 2, 2, 2, 2, 2, 2, 2, 2, 2, 2, 2, 2, 2, 2, 2, 2, 2, 2, 2, 2, 2, 2, 2, 2, 2, 0, 0, 0, 2, 2, 2, 2, 0, 0, 0, 0, 0, 0, 0, 0, 0, 0, 0, 0, 0, 0, 0])
me_cylinder_003.materials.append(mat_hierrofundido)
me_cylinder_003.materials.append(mat_piedraoscuro)
me_cylinder_003.materials.append(mat_madera)
me_cylinder_003.use_remesh_preserve_volume = False
me_cylinder_003.use_remesh_preserve_attributes = False
me_cylinder_003.use_mirror_vertex_groups = False
me_cylinder_003.update()
me_cylinder_001 = bpy.data.meshes.new('Cylinder.001')
me_cylinder_001.from_pydata([(0.0, 1.0, -1.0), (4.007e-09, 0.7983, 1.0), (0.2588, 0.9659, -1.0), (0.2066, 0.7711, 1.0), (0.5, 0.866, -1.0), (0.3992, 0.6914, 1.0), (0.7071, 0.7071, -1.0), (0.5645, 0.5645, 1.0), (0.866, 0.5, -1.0), (0.6914, 0.3992, 1.0), (0.9659, 0.2588, -1.0), (0.7711, 0.2066, 1.0), (1.0, 7.55e-08, -1.0), (0.7983, 3.472e-08, 1.0), (0.9659, -0.2588, -1.0), (0.7711, -0.2066, 1.0), (0.866, -0.5, -1.0), (0.6914, -0.3992, 1.0), (0.7071, -0.7071, -1.0), (0.5645, -0.5645, 1.0), (0.5, -0.866, -1.0), (0.3992, -0.6914, 1.0), (0.2588, -0.9659, -1.0), (0.2066, -0.7711, 1.0), (3.894e-07, -1.0, -1.0), (3.149e-07, -0.7983, 1.0), (-0.2588, -0.9659, -1.0), (-0.2066, -0.7711, 1.0), (-0.5, -0.866, -1.0), (-0.3992, -0.6914, 1.0), (-0.7071, -0.7071, -1.0), (-0.5645, -0.5645, 1.0), (-0.866, -0.5, -1.0), (-0.6914, -0.3992, 1.0), (-0.9659, -0.2588, -1.0), (-0.7711, -0.2066, 1.0), (-1.0, -4.649e-07, -1.0), (-0.7983, -3.967e-07, 1.0), (-0.9659, 0.2588, -1.0), (-0.7711, 0.2066, 1.0), (-0.866, 0.5, -1.0), (-0.6914, 0.3992, 1.0), (-0.7071, 0.7071, -1.0), (-0.5645, 0.5645, 1.0), (-0.5, 0.866, -1.0), (-0.3992, 0.6913, 1.0), (-0.2588, 0.9659, -1.0), (-0.2066, 0.7711, 1.0), (7.573e-09, 0.6852, 1.0), (0.1774, 0.6619, 1.0), (0.3426, 0.5934, 1.0), (0.4845, 0.4845, 1.0), (0.5934, 0.3426, 1.0), (0.6619, 0.1774, 1.0), (0.6852, 1.116e-08, 1.0), (0.6619, -0.1774, 1.0), (0.5934, -0.3426, 1.0), (0.4845, -0.4845, 1.0), (0.3426, -0.5934, 1.0), (0.1774, -0.6619, 1.0), (2.744e-07, -0.6852, 1.0), (-0.1774, -0.6619, 1.0), (-0.3426, -0.5934, 1.0), (-0.4845, -0.4845, 1.0), (-0.5934, -0.3426, 1.0), (-0.6619, -0.1774, 1.0), (-0.6852, -3.591e-07, 1.0), (-0.6619, 0.1774, 1.0), (-0.5934, 0.3426, 1.0), (-0.4845, 0.4845, 1.0), (-0.3426, 0.5934, 1.0), (-0.1774, 0.6619, 1.0), (-0.1774, 0.6619, 0.8752), (-0.3426, 0.5934, 0.8752), (-0.4845, 0.4845, 0.8752), (-0.5934, 0.3426, 0.8752), (-0.6619, 0.1774, 0.8752), (-0.6852, -3.591e-07, 0.8752), (-0.6619, -0.1774, 0.8752), (-0.5934, -0.3426, 0.8752), (-0.4845, -0.4845, 0.8752), (-0.3426, -0.5934, 0.8752), (-0.1774, -0.6619, 0.8752), (2.744e-07, -0.6852, 0.8752), (0.1774, -0.6619, 0.8752), (0.3426, -0.5934, 0.8752), (0.4845, -0.4845, 0.8752), (0.5934, -0.3426, 0.8752), (0.6619, -0.1774, 0.8752), (0.6852, 1.116e-08, 0.8752), (0.6619, 0.1774, 0.8752), (0.5934, 0.3426, 0.8752), (0.4845, 0.4845, 0.8752), (0.3426, 0.5934, 0.8752), (0.1774, 0.6619, 0.8752), (7.573e-09, 0.6852, 0.8752), (2.418e-09, 0.893, 0.44), (0.2311, 0.8626, 0.44), (0.4465, 0.7734, 0.44), (0.6315, 0.6315, 0.44), (0.7734, 0.4465, 0.44), (0.8626, 0.2311, 0.44), (0.893, 5.408e-08, 0.44), (0.8626, -0.2311, 0.44), (0.7734, -0.4465, 0.44), (0.6315, -0.6315, 0.44), (0.4465, -0.7734, 0.44), (0.2311, -0.8626, 0.44), (3.502e-07, -0.893, 0.44), (-0.2311, -0.8626, 0.44), (-0.4465, -0.7734, 0.44), (-0.6315, -0.6315, 0.44), (-0.7734, -0.4465, 0.44), (-0.8626, -0.2311, 0.44), (-0.893, -4.285e-07, 0.44), (-0.8626, 0.2311, 0.44), (-0.7734, 0.4465, 0.44), (-0.6315, 0.6315, 0.44), (-0.4465, 0.7734, 0.44), (-0.2311, 0.8626, 0.44), (0.2444, 0.9119, -0.1783), (0.472, 0.8176, -0.1783), (0.6676, 0.6676, -0.1783), (0.8176, 0.472, -0.1783), (0.9119, 0.2444, -0.1783), (0.9441, 6.447e-08, -0.1783), (0.9119, -0.2444, -0.1783), (0.8176, -0.472, -0.1783), (0.6676, -0.6676, -0.1783), (0.4721, -0.8176, -0.1783), (0.2444, -0.9119, -0.1783), (3.686e-07, -0.9441, -0.1783), (-0.2444, -0.9119, -0.1783), (-0.472, -0.8176, -0.1783), (-0.6676, -0.6676, -0.1783), (-0.8176, -0.4721, -0.1783), (-0.9119, -0.2444, -0.1783), (-0.9441, -4.457e-07, -0.1783), (-0.9119, 0.2444, -0.1783), (-0.8176, 0.472, -0.1783), (-0.6676, 0.6676, -0.1783), (-0.4721, 0.8176, -0.1783), (-0.2444, 0.9119, -0.1783), (9.381e-10, 0.9441, -0.1783), (0.0, -1.49e-07, 0.8752)], [], [(96, 1, 3, 97), (97, 3, 5, 98), (98, 5, 7, 99), (99, 7, 9, 100), (100, 9, 11, 101), (101, 11, 13, 102), (102, 13, 15, 103), (103, 15, 17, 104), (104, 17, 19, 105), (105, 19, 21, 106), (106, 21, 23, 107), (107, 23, 25, 108), (108, 25, 27, 109), (109, 27, 29, 110), (110, 29, 31, 111), (111, 31, 33, 112), (112, 33, 35, 113), (113, 35, 37, 114), (114, 37, 39, 115), (115, 39, 41, 116), (116, 41, 43, 117), (117, 43, 45, 118), (13, 11, 53, 54), (119, 47, 1, 96), (118, 45, 47, 119), (0, 2, 4, 6, 8, 10, 12, 14, 16, 18, 20, 22, 24, 26, 28, 30, 32, 34, 36, 38, 40, 42, 44, 46), (66, 65, 78, 77), (23, 21, 58, 59), (33, 31, 63, 64), (43, 41, 68, 69), (9, 7, 51, 52), (19, 17, 56, 57), (29, 27, 61, 62), (39, 37, 66, 67), (1, 47, 71, 48), (5, 3, 49, 50), (15, 13, 54, 55), (25, 23, 59, 60), (35, 33, 64, 65), (45, 43, 69, 70), (11, 9, 52, 53), (21, 19, 57, 58), (31, 29, 62, 63), (41, 39, 67, 68), (7, 5, 50, 51), (17, 15, 55, 56), (3, 1, 48, 49), (27, 25, 60, 61), (37, 35, 65, 66), (47, 45, 70, 71), (70, 69, 74, 73), (61, 60, 83, 82), (49, 48, 95, 94), (51, 50, 93, 92), (68, 67, 76, 75), (71, 70, 73, 72), (58, 57, 86, 85), (53, 52, 91, 90), (56, 55, 88, 87), (65, 64, 79, 78), (60, 59, 84, 83), (63, 62, 81, 80), (50, 49, 94, 93), (67, 66, 77, 76), (55, 54, 89, 88), (62, 61, 82, 81), (48, 71, 72, 95), (52, 51, 92, 91), (69, 68, 75, 74), (57, 56, 87, 86), (59, 58, 85, 84), (54, 53, 90, 89), (64, 63, 80, 79), (141, 118, 119, 142), (142, 119, 96, 143), (140, 117, 118, 141), (139, 116, 117, 140), (138, 115, 116, 139), (137, 114, 115, 138), (136, 113, 114, 137), (135, 112, 113, 136), (134, 111, 112, 135), (133, 110, 111, 134), (132, 109, 110, 133), (131, 108, 109, 132), (130, 107, 108, 131), (129, 106, 107, 130), (128, 105, 106, 129), (127, 104, 105, 128), (126, 103, 104, 127), (125, 102, 103, 126), (124, 101, 102, 125), (123, 100, 101, 124), (122, 99, 100, 123), (121, 98, 99, 122), (120, 97, 98, 121), (143, 96, 97, 120), (0, 143, 120, 2), (2, 120, 121, 4), (4, 121, 122, 6), (6, 122, 123, 8), (8, 123, 124, 10), (10, 124, 125, 12), (12, 125, 126, 14), (14, 126, 127, 16), (16, 127, 128, 18), (18, 128, 129, 20), (20, 129, 130, 22), (22, 130, 131, 24), (24, 131, 132, 26), (26, 132, 133, 28), (28, 133, 134, 30), (30, 134, 135, 32), (32, 135, 136, 34), (34, 136, 137, 36), (36, 137, 138, 38), (38, 138, 139, 40), (40, 139, 140, 42), (42, 140, 141, 44), (46, 142, 143, 0), (44, 141, 142, 46), (84, 85, 144), (77, 78, 144), (81, 82, 144), (86, 87, 144), (72, 73, 144), (88, 89, 144), (93, 94, 144), (74, 75, 144), (87, 88, 144), (90, 91, 144), (79, 80, 144), (76, 77, 144), (89, 90, 144), (83, 84, 144), (92, 93, 144), (78, 79, 144), (75, 76, 144), (94, 95, 144), (80, 81, 144), (95, 72, 144), (82, 83, 144), (91, 92, 144), (85, 86, 144), (73, 74, 144)])
me_cylinder_001.polygons.foreach_set('use_smooth', [True] * 145)
me_cylinder_001.polygons.foreach_set('material_index', [1, 1, 1, 1, 1, 1, 1, 1, 1, 1, 1, 1, 1, 1, 1, 1, 1, 1, 1, 1, 1, 1, 1, 1, 1, 1, 1, 1, 1, 1, 1, 1, 1, 1, 1, 1, 1, 1, 1, 1, 1, 1, 1, 1, 1, 1, 1, 1, 1, 1, 1, 1, 1, 1, 1, 1, 1, 1, 1, 1, 1, 1, 1, 1, 1, 1, 1, 1, 1, 1, 1, 1, 1, 1, 1, 1, 1, 1, 1, 1, 1, 1, 1, 1, 1, 1, 1, 1, 1, 1, 1, 1, 1, 1, 1, 1, 1, 1, 1, 1, 1, 1, 1, 1, 1, 1, 1, 1, 1, 1, 1, 1, 1, 1, 1, 1, 1, 1, 1, 1, 1, 1, 1, 1, 1, 1, 1, 1, 1, 1, 1, 1, 1, 1, 1, 1, 1, 1, 1, 1, 1, 1, 1, 1, 1])
me_cylinder_001.materials.append(mat_hierrofundido)
me_cylinder_001.materials.append(mat_piedraoscuro)
me_cylinder_001.use_remesh_preserve_volume = False
me_cylinder_001.use_remesh_preserve_attributes = False
me_cylinder_001.use_mirror_vertex_groups = False
me_cylinder_001.update()

# ---- curves / text
cu_beziercircle = bpy.data.curves.new('BezierCircle', 'CURVE')
cu_beziercircle.dimensions = '3D'
_sp = cu_beziercircle.splines.new('BEZIER'); _sp.bezier_points.add(3)
_sp.bezier_points.foreach_set('co', [-1.0, 0.0, 0.0, 0.0, 1.0, 0.0, 1.0, 0.0, 0.0, 0.0, -1.0, 0.0])
_sp.bezier_points.foreach_set('handle_left', [-1.0, -0.5521, 0.0, -0.5521, 1.0, 0.0, 1.0, 0.5521, 0.0, 0.5521, -1.0, 0.0])
_sp.bezier_points.foreach_set('handle_right', [-1.0, 0.5521, 0.0, 0.5521, 1.0, 0.0, 1.0, -0.5521, 0.0, -0.5521, -1.0, 0.0])
for _p, _l, _r in zip(_sp.bezier_points, ['AUTO', 'AUTO', 'AUTO', 'AUTO'], ['AUTO', 'AUTO', 'AUTO', 'AUTO']): _p.handle_left_type = _l; _p.handle_right_type = _r
_sp.order_u = 0
_sp.order_v = 0
_sp.resolution_u = 2
_sp.use_cyclic_u = True
cu_beziercircle.use_path = True
cu_beziercircle.use_path_clamp = True
cu_beziercircle.bevel_resolution = 0
cu_beziercircle.resolution_u = 2
cu_beziercircle.fill_mode = 'HALF'

# ---- objects
ob_circle_001 = bpy.data.objects.new('Circle.001', me_circle_002)
ob_beziercurve = bpy.data.objects.new('BezierCurve', me_mesh_002)
ob_circle = bpy.data.objects.new('Circle', me_circle)
ob_beziercircle = bpy.data.objects.new('BezierCircle', cu_beziercircle)
ob_base = bpy.data.objects.new('Base', me_cylinder_003)
ob_basetorre = bpy.data.objects.new('BaseTorre', me_cylinder_001)

# ---- transforms, parenting, visibility, modifiers, constraints
ob_circle_001.location = (1.108, 0.0005527, 4.765)
ob_circle_001.rotation_euler = (1.571, -0.0, 1.571)
ob_circle_001.lineart.crease_threshold = 0.0
ob_beziercurve.location = (1.246, 0.0, 4.403)
ob_beziercurve.rotation_euler = (0.0, -0.0, -1.571)
ob_beziercurve.scale = (-0.5215, 0.5215, 0.5215)
ob_beziercurve.lineart.crease_threshold = 0.0
_m = ob_beziercurve.modifiers.new('Mirror', 'MIRROR')
_m.use_clip = True
ob_circle.location = (0.002853, -1.974, 0.7091)
ob_circle.rotation_euler = (1.571, -0.0, -0.0)
ob_circle.lineart.crease_threshold = 0.0
ob_beziercircle.location = (0.0, 0.0, 0.0)
ob_beziercircle.scale = (0.02998, 0.02998, 0.02998)
ob_beziercircle.lineart.crease_threshold = 0.0
ob_base.location = (0.0, 0.0, 2.118)
ob_base.scale = (2.0, 2.0, 2.0)
ob_base.lineart.crease_threshold = 0.0
ob_basetorre.location = (0.0, 0.0, 2.0)
ob_basetorre.scale = (2.0, 2.0, 2.0)
ob_basetorre.lineart.crease_threshold = 0.0

# ---- collection membership
col_collection_1.objects.link(ob_circle_001)
col_collection_1.objects.link(ob_beziercurve)
col_collection_1.objects.link(ob_circle)
col_collection_1.objects.link(ob_beziercircle)
col_collection_1.objects.link(ob_base)
col_collection_1.objects.link(ob_basetorre)

# ---- scene / render settings (as saved in the file)
scene.frame_start = 1; scene.frame_end = 250; scene.frame_set(1)
scene.render.engine = 'BLENDER_EEVEE_NEXT'
scene.render.resolution_percentage = 50
scene.render.dither_intensity = 0.0
scene.cycles.use_denoising = False
scene.cycles.samples = 10
scene.cycles.sampling_pattern = 'TABULATED_SOBOL'
scene.cycles.light_sampling_threshold = 0.0
scene.cycles.use_adaptive_sampling = False
scene.cycles.use_light_tree = False
scene.cycles.blur_glossy = 0.0
scene.cycles.pixel_filter_type = 'GAUSSIAN'
scene.cycles.sample_clamp_indirect = 0.0
scene.view_settings.view_transform = 'Standard'
bpy.context.view_layer.update()

# ---- added for rendering (the .blend has no active camera and no usable light): camera, sun
cam_auto = bpy.data.cameras.new('AutoCamera')
cam_auto.lens = 50.0
cam_auto.sensor_width = 36.0
cam_auto.clip_end = 1000.0
ob_auto_camera = bpy.data.objects.new('AutoCamera', cam_auto)
scene.collection.objects.link(ob_auto_camera)
ob_auto_camera.location = (7.59939, -9.13175, 9.01864)
ob_auto_camera.rotation_euler = (1.09748, -7.21219e-08, 0.694738)
scene.camera = ob_auto_camera
light_auto_sun = bpy.data.lights.new('AutoSun', 'SUN')
light_auto_sun.energy = 3.0
light_auto_sun.angle = 0.0523599
ob_auto_sun = bpy.data.objects.new('AutoSun', light_auto_sun)
scene.collection.objects.link(ob_auto_sun)
ob_auto_sun.rotation_euler = (0.872665, 0.174533, 0.523599)
bpy.context.view_layer.update()
